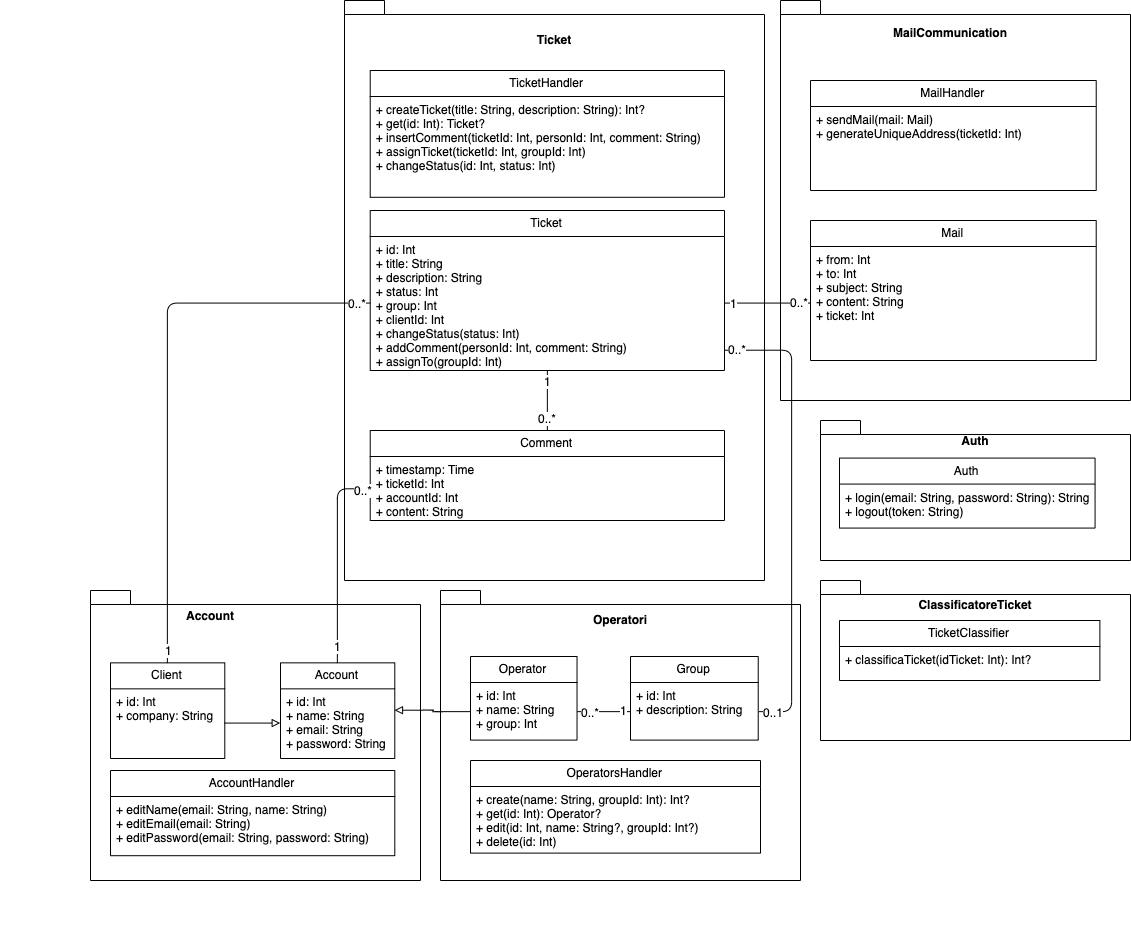

The diagram above was exported from draw.io. Its source (the exported page's mxGraphModel, read from the mxfile embedded in the PNG):
<mxGraphModel dx="1866" dy="1016" grid="1" gridSize="10" guides="1" tooltips="1" connect="1" arrows="1" fold="1" page="1" pageScale="1" pageWidth="1169" pageHeight="827" math="0" shadow="0">
  <root>
    <mxCell id="p1BfkPO3xPDHWOG651Hs-0" />
    <mxCell id="p1BfkPO3xPDHWOG651Hs-1" parent="p1BfkPO3xPDHWOG651Hs-0" />
    <mxCell id="NEdud7BMccYOrZ75gfb9-1" value="" style="group" parent="p1BfkPO3xPDHWOG651Hs-1" vertex="1" connectable="0">
      <mxGeometry x="850" y="600" width="310" height="160" as="geometry" />
    </mxCell>
    <mxCell id="Kh57eDgYQHNbHmrqsV2s-22" value="&lt;p style=&quot;line-height: 0%&quot;&gt;&lt;br&gt;&lt;/p&gt;" style="shape=folder;fontStyle=1;spacingTop=10;tabWidth=40;tabHeight=14;tabPosition=left;html=1;align=center;" parent="NEdud7BMccYOrZ75gfb9-1" vertex="1">
      <mxGeometry width="310" height="160" as="geometry" />
    </mxCell>
    <mxCell id="NEdud7BMccYOrZ75gfb9-0" value="ClassificatoreTicket" style="text;align=center;fontStyle=1;verticalAlign=middle;spacingLeft=3;spacingRight=3;strokeColor=none;rotatable=0;points=[[0,0.5],[1,0.5]];portConstraint=eastwest;" parent="NEdud7BMccYOrZ75gfb9-1" vertex="1">
      <mxGeometry y="20" width="310" height="10.399999999999999" as="geometry" />
    </mxCell>
    <mxCell id="UcNVSbir25LySujnwGXh-0" value="TicketClassifier" style="swimlane;fontStyle=0;childLayout=stackLayout;horizontal=1;startSize=26;fillColor=none;horizontalStack=0;resizeParent=1;resizeParentMax=0;resizeLast=0;collapsible=1;marginBottom=0;" parent="NEdud7BMccYOrZ75gfb9-1" vertex="1">
      <mxGeometry x="18.979591836734695" y="40" width="260.4" height="60" as="geometry" />
    </mxCell>
    <mxCell id="UcNVSbir25LySujnwGXh-1" value="+ classificaTicket(idTicket: Int): Int?" style="text;strokeColor=none;fillColor=none;align=left;verticalAlign=top;spacingLeft=4;spacingRight=4;overflow=hidden;rotatable=0;points=[[0,0.5],[1,0.5]];portConstraint=eastwest;" parent="UcNVSbir25LySujnwGXh-0" vertex="1">
      <mxGeometry y="26" width="260.4" height="34" as="geometry" />
    </mxCell>
    <mxCell id="UcNVSbir25LySujnwGXh-4" value="" style="group" parent="p1BfkPO3xPDHWOG651Hs-1" vertex="1" connectable="0">
      <mxGeometry x="374" y="20" width="420" height="580" as="geometry" />
    </mxCell>
    <mxCell id="UcNVSbir25LySujnwGXh-5" value="&lt;p style=&quot;line-height: 0%&quot;&gt;&lt;br&gt;&lt;/p&gt;" style="shape=folder;fontStyle=1;spacingTop=10;tabWidth=40;tabHeight=14;tabPosition=left;html=1;align=center;" parent="UcNVSbir25LySujnwGXh-4" vertex="1">
      <mxGeometry width="420" height="580" as="geometry" />
    </mxCell>
    <mxCell id="UcNVSbir25LySujnwGXh-6" value="Ticket" style="text;align=center;fontStyle=1;verticalAlign=middle;spacingLeft=3;spacingRight=3;strokeColor=none;rotatable=0;points=[[0,0.5],[1,0.5]];portConstraint=eastwest;" parent="UcNVSbir25LySujnwGXh-4" vertex="1">
      <mxGeometry y="24" width="420" height="31.2" as="geometry" />
    </mxCell>
    <mxCell id="UcNVSbir25LySujnwGXh-7" value="TicketHandler" style="swimlane;fontStyle=0;childLayout=stackLayout;horizontal=1;startSize=26;fillColor=none;horizontalStack=0;resizeParent=1;resizeParentMax=0;resizeLast=0;collapsible=1;marginBottom=0;" parent="UcNVSbir25LySujnwGXh-4" vertex="1">
      <mxGeometry x="25.71" y="70" width="354.29" height="126.8" as="geometry" />
    </mxCell>
    <mxCell id="UcNVSbir25LySujnwGXh-8" value="+ createTicket(title: String, description: String): Int?&#10;+ get(id: Int): Ticket?&#10;+ insertComment(ticketId: Int, personId: Int, comment: String)&#10;+ assignTicket(ticketId: Int, groupId: Int)&#10;+ changeStatus(id: Int, status: Int)" style="text;strokeColor=none;fillColor=none;align=left;verticalAlign=top;spacingLeft=4;spacingRight=4;overflow=hidden;rotatable=0;points=[[0,0.5],[1,0.5]];portConstraint=eastwest;" parent="UcNVSbir25LySujnwGXh-7" vertex="1">
      <mxGeometry y="26" width="354.29" height="100.8" as="geometry" />
    </mxCell>
    <mxCell id="sd9EWq93u0XQ-cRy0Bql-14" style="edgeStyle=orthogonalEdgeStyle;rounded=1;orthogonalLoop=1;jettySize=auto;html=1;exitX=0.5;exitY=1;exitDx=0;exitDy=0;entryX=0.5;entryY=0;entryDx=0;entryDy=0;endArrow=none;endFill=0;exitPerimeter=0;" edge="1" parent="UcNVSbir25LySujnwGXh-4" source="jBNCn0HQrnMXPvC6SCyb-1" target="sd9EWq93u0XQ-cRy0Bql-10">
      <mxGeometry relative="1" as="geometry" />
    </mxCell>
    <mxCell id="sd9EWq93u0XQ-cRy0Bql-15" value="1" style="text;html=1;align=center;verticalAlign=middle;resizable=0;points=[];;labelBackgroundColor=#ffffff;" vertex="1" connectable="0" parent="sd9EWq93u0XQ-cRy0Bql-14">
      <mxGeometry x="-0.7667" y="1" relative="1" as="geometry">
        <mxPoint x="-1" y="3" as="offset" />
      </mxGeometry>
    </mxCell>
    <mxCell id="sd9EWq93u0XQ-cRy0Bql-16" value="0..*" style="text;html=1;align=center;verticalAlign=middle;resizable=0;points=[];;labelBackgroundColor=#ffffff;" vertex="1" connectable="0" parent="sd9EWq93u0XQ-cRy0Bql-14">
      <mxGeometry x="0.8317" y="-1" relative="1" as="geometry">
        <mxPoint y="-7" as="offset" />
      </mxGeometry>
    </mxCell>
    <mxCell id="jBNCn0HQrnMXPvC6SCyb-0" value="Ticket" style="swimlane;fontStyle=0;childLayout=stackLayout;horizontal=1;startSize=26;fillColor=none;horizontalStack=0;resizeParent=1;resizeParentMax=0;resizeLast=0;collapsible=1;marginBottom=0;" parent="UcNVSbir25LySujnwGXh-4" vertex="1">
      <mxGeometry x="25.71" y="210" width="354.29" height="160" as="geometry" />
    </mxCell>
    <mxCell id="jBNCn0HQrnMXPvC6SCyb-1" value="+ id: Int&#10;+ title: String&#10;+ description: String&#10;+ status: Int&#10;+ group: Int&#10;+ clientId: Int&#10;+ changeStatus(status: Int)&#10;+ addComment(personId: Int, comment: String)&#10;+ assignTo(groupId: Int)" style="text;strokeColor=none;fillColor=none;align=left;verticalAlign=top;spacingLeft=4;spacingRight=4;overflow=hidden;rotatable=0;points=[[0,0.5],[1,0.5]];portConstraint=eastwest;" parent="jBNCn0HQrnMXPvC6SCyb-0" vertex="1">
      <mxGeometry y="26" width="354.29" height="134" as="geometry" />
    </mxCell>
    <mxCell id="sd9EWq93u0XQ-cRy0Bql-10" value="Comment" style="swimlane;fontStyle=0;childLayout=stackLayout;horizontal=1;startSize=26;fillColor=none;horizontalStack=0;resizeParent=1;resizeParentMax=0;resizeLast=0;collapsible=1;marginBottom=0;" vertex="1" parent="UcNVSbir25LySujnwGXh-4">
      <mxGeometry x="25.71" y="430" width="354.29" height="90" as="geometry" />
    </mxCell>
    <mxCell id="sd9EWq93u0XQ-cRy0Bql-11" value="+ timestamp: Time&#10;+ ticketId: Int&#10;+ accountId: Int&#10;+ content: String" style="text;strokeColor=none;fillColor=none;align=left;verticalAlign=top;spacingLeft=4;spacingRight=4;overflow=hidden;rotatable=0;points=[[0,0.5],[1,0.5]];portConstraint=eastwest;" vertex="1" parent="sd9EWq93u0XQ-cRy0Bql-10">
      <mxGeometry y="26" width="354.29" height="64" as="geometry" />
    </mxCell>
    <mxCell id="iYvVN_LunLZFVYhNbnSZ-0" value="" style="group" parent="p1BfkPO3xPDHWOG651Hs-1" vertex="1" connectable="0">
      <mxGeometry x="850" y="440" width="310" height="140" as="geometry" />
    </mxCell>
    <mxCell id="iYvVN_LunLZFVYhNbnSZ-1" value="&lt;p style=&quot;line-height: 0%&quot;&gt;&lt;br&gt;&lt;/p&gt;" style="shape=folder;fontStyle=1;spacingTop=10;tabWidth=40;tabHeight=14;tabPosition=left;html=1;align=center;" parent="iYvVN_LunLZFVYhNbnSZ-0" vertex="1">
      <mxGeometry width="310.00000000000006" height="140" as="geometry" />
    </mxCell>
    <mxCell id="iYvVN_LunLZFVYhNbnSZ-2" value="Auth" style="text;align=center;fontStyle=1;verticalAlign=middle;spacingLeft=3;spacingRight=3;strokeColor=none;rotatable=0;points=[[0,0.5],[1,0.5]];portConstraint=eastwest;" parent="iYvVN_LunLZFVYhNbnSZ-0" vertex="1">
      <mxGeometry y="16.57894736842105" width="310.00000000000006" height="9.1" as="geometry" />
    </mxCell>
    <mxCell id="iYvVN_LunLZFVYhNbnSZ-3" value="Auth" style="swimlane;fontStyle=0;childLayout=stackLayout;horizontal=1;startSize=26;fillColor=none;horizontalStack=0;resizeParent=1;resizeParentMax=0;resizeLast=0;collapsible=1;marginBottom=0;" parent="iYvVN_LunLZFVYhNbnSZ-0" vertex="1">
      <mxGeometry x="18.980857142857143" y="37.57894736842105" width="255.59057142857145" height="70" as="geometry" />
    </mxCell>
    <mxCell id="iYvVN_LunLZFVYhNbnSZ-4" value="+ login(email: String, password: String): String&#10;+ logout(token: String)" style="text;strokeColor=none;fillColor=none;align=left;verticalAlign=top;spacingLeft=4;spacingRight=4;overflow=hidden;rotatable=0;points=[[0,0.5],[1,0.5]];portConstraint=eastwest;" parent="iYvVN_LunLZFVYhNbnSZ-3" vertex="1">
      <mxGeometry y="26" width="255.59057142857145" height="44" as="geometry" />
    </mxCell>
    <mxCell id="qtFM7yDNZlE4Yh0vxDHK-0" value="" style="group" parent="p1BfkPO3xPDHWOG651Hs-1" vertex="1" connectable="0">
      <mxGeometry x="800" y="20" width="360" height="400" as="geometry" />
    </mxCell>
    <mxCell id="qtFM7yDNZlE4Yh0vxDHK-1" value="&lt;p style=&quot;line-height: 0%&quot;&gt;&lt;br&gt;&lt;/p&gt;" style="shape=folder;fontStyle=1;spacingTop=10;tabWidth=40;tabHeight=14;tabPosition=left;html=1;align=center;" parent="qtFM7yDNZlE4Yh0vxDHK-0" vertex="1">
      <mxGeometry x="10" width="350" height="400" as="geometry" />
    </mxCell>
    <mxCell id="qtFM7yDNZlE4Yh0vxDHK-2" value="MailCommunication" style="text;align=center;fontStyle=1;verticalAlign=middle;spacingLeft=3;spacingRight=3;strokeColor=none;rotatable=0;points=[[0,0.5],[1,0.5]];portConstraint=eastwest;" parent="qtFM7yDNZlE4Yh0vxDHK-0" vertex="1">
      <mxGeometry y="20" width="359.99999999999994" height="26" as="geometry" />
    </mxCell>
    <mxCell id="qtFM7yDNZlE4Yh0vxDHK-3" value="MailHandler" style="swimlane;fontStyle=0;childLayout=stackLayout;horizontal=1;startSize=26;fillColor=none;horizontalStack=0;resizeParent=1;resizeParentMax=0;resizeLast=0;collapsible=1;marginBottom=0;" parent="qtFM7yDNZlE4Yh0vxDHK-0" vertex="1">
      <mxGeometry x="40" y="80" width="285.72" height="110" as="geometry" />
    </mxCell>
    <mxCell id="qtFM7yDNZlE4Yh0vxDHK-4" value="+ sendMail(mail: Mail)&#10;+ generateUniqueAddress(ticketId: Int)" style="text;strokeColor=none;fillColor=none;align=left;verticalAlign=top;spacingLeft=4;spacingRight=4;overflow=hidden;rotatable=0;points=[[0,0.5],[1,0.5]];portConstraint=eastwest;" parent="qtFM7yDNZlE4Yh0vxDHK-3" vertex="1">
      <mxGeometry y="26" width="285.72" height="84" as="geometry" />
    </mxCell>
    <mxCell id="qtFM7yDNZlE4Yh0vxDHK-5" value="Mail" style="swimlane;fontStyle=0;childLayout=stackLayout;horizontal=1;startSize=26;fillColor=none;horizontalStack=0;resizeParent=1;resizeParentMax=0;resizeLast=0;collapsible=1;marginBottom=0;" parent="qtFM7yDNZlE4Yh0vxDHK-0" vertex="1">
      <mxGeometry x="40" y="220" width="285.71" height="140" as="geometry" />
    </mxCell>
    <mxCell id="qtFM7yDNZlE4Yh0vxDHK-6" value="+ from: Int&#10;+ to: Int&#10;+ subject: String&#10;+ content: String&#10;+ ticket: Int" style="text;strokeColor=none;fillColor=none;align=left;verticalAlign=top;spacingLeft=4;spacingRight=4;overflow=hidden;rotatable=0;points=[[0,0.5],[1,0.5]];portConstraint=eastwest;" parent="qtFM7yDNZlE4Yh0vxDHK-5" vertex="1">
      <mxGeometry y="26" width="285.71" height="114" as="geometry" />
    </mxCell>
    <mxCell id="jBNCn0HQrnMXPvC6SCyb-5" value="" style="group" parent="p1BfkPO3xPDHWOG651Hs-1" vertex="1" connectable="0">
      <mxGeometry x="470" y="610" width="360" height="360" as="geometry" />
    </mxCell>
    <mxCell id="jBNCn0HQrnMXPvC6SCyb-6" value="&lt;p style=&quot;line-height: 0%&quot;&gt;&lt;br&gt;&lt;/p&gt;" style="shape=folder;fontStyle=1;spacingTop=10;tabWidth=40;tabHeight=14;tabPosition=left;html=1;align=center;" parent="jBNCn0HQrnMXPvC6SCyb-5" vertex="1">
      <mxGeometry width="360" height="290" as="geometry" />
    </mxCell>
    <mxCell id="jBNCn0HQrnMXPvC6SCyb-7" value="Operatori" style="text;align=center;fontStyle=1;verticalAlign=middle;spacingLeft=3;spacingRight=3;strokeColor=none;rotatable=0;points=[[0,0.5],[1,0.5]];portConstraint=eastwest;" parent="jBNCn0HQrnMXPvC6SCyb-5" vertex="1">
      <mxGeometry y="18" width="360" height="23.4" as="geometry" />
    </mxCell>
    <mxCell id="jBNCn0HQrnMXPvC6SCyb-10" value="Group" style="swimlane;fontStyle=0;childLayout=stackLayout;horizontal=1;startSize=26;fillColor=none;horizontalStack=0;resizeParent=1;resizeParentMax=0;resizeLast=0;collapsible=1;marginBottom=0;" parent="jBNCn0HQrnMXPvC6SCyb-5" vertex="1">
      <mxGeometry x="190" y="66" width="127.72" height="83.6" as="geometry" />
    </mxCell>
    <mxCell id="jBNCn0HQrnMXPvC6SCyb-11" value="+ id: Int&#10;+ description: String" style="text;strokeColor=none;fillColor=none;align=left;verticalAlign=top;spacingLeft=4;spacingRight=4;overflow=hidden;rotatable=0;points=[[0,0.5],[1,0.5]];portConstraint=eastwest;" parent="jBNCn0HQrnMXPvC6SCyb-10" vertex="1">
      <mxGeometry y="26" width="127.72" height="57.6" as="geometry" />
    </mxCell>
    <mxCell id="CtSeuKKR2Hz6GwPMdtB8-0" value="Operator" style="swimlane;fontStyle=0;childLayout=stackLayout;horizontal=1;startSize=26;fillColor=none;horizontalStack=0;resizeParent=1;resizeParentMax=0;resizeLast=0;collapsible=1;marginBottom=0;" parent="jBNCn0HQrnMXPvC6SCyb-5" vertex="1">
      <mxGeometry x="29.997142857142858" y="66" width="106.53428571428572" height="83.6" as="geometry" />
    </mxCell>
    <mxCell id="CtSeuKKR2Hz6GwPMdtB8-1" value="+ id: Int&#10;+ name: String&#10;+ group: Int" style="text;strokeColor=none;fillColor=none;align=left;verticalAlign=top;spacingLeft=4;spacingRight=4;overflow=hidden;rotatable=0;points=[[0,0.5],[1,0.5]];portConstraint=eastwest;" parent="CtSeuKKR2Hz6GwPMdtB8-0" vertex="1">
      <mxGeometry y="26" width="106.53428571428572" height="57.599999999999994" as="geometry" />
    </mxCell>
    <mxCell id="sd9EWq93u0XQ-cRy0Bql-4" style="edgeStyle=orthogonalEdgeStyle;rounded=1;orthogonalLoop=1;jettySize=auto;html=1;exitX=1;exitY=0.5;exitDx=0;exitDy=0;entryX=0;entryY=0.5;entryDx=0;entryDy=0;endArrow=none;endFill=0;" edge="1" parent="jBNCn0HQrnMXPvC6SCyb-5" source="CtSeuKKR2Hz6GwPMdtB8-1" target="jBNCn0HQrnMXPvC6SCyb-11">
      <mxGeometry relative="1" as="geometry" />
    </mxCell>
    <mxCell id="sd9EWq93u0XQ-cRy0Bql-5" value="0..*" style="text;html=1;align=center;verticalAlign=middle;resizable=0;points=[];;labelBackgroundColor=#ffffff;" vertex="1" connectable="0" parent="sd9EWq93u0XQ-cRy0Bql-4">
      <mxGeometry x="-0.8182" relative="1" as="geometry">
        <mxPoint x="8" as="offset" />
      </mxGeometry>
    </mxCell>
    <mxCell id="sd9EWq93u0XQ-cRy0Bql-6" value="1" style="text;html=1;align=center;verticalAlign=middle;resizable=0;points=[];;labelBackgroundColor=#ffffff;" vertex="1" connectable="0" parent="sd9EWq93u0XQ-cRy0Bql-4">
      <mxGeometry x="0.7455" y="-2" relative="1" as="geometry">
        <mxPoint y="-4" as="offset" />
      </mxGeometry>
    </mxCell>
    <mxCell id="jBNCn0HQrnMXPvC6SCyb-8" value="OperatorsHandler" style="swimlane;fontStyle=0;childLayout=stackLayout;horizontal=1;startSize=26;fillColor=none;horizontalStack=0;resizeParent=1;resizeParentMax=0;resizeLast=0;collapsible=1;marginBottom=0;" parent="jBNCn0HQrnMXPvC6SCyb-5" vertex="1">
      <mxGeometry x="30" y="170" width="290" height="92.6" as="geometry" />
    </mxCell>
    <mxCell id="jBNCn0HQrnMXPvC6SCyb-9" value="+ create(name: String, groupId: Int): Int?&#10;+ get(id: Int): Operator?&#10;+ edit(id: Int, name: String?, groupId: Int?)&#10;+ delete(id: Int)" style="text;strokeColor=none;fillColor=none;align=left;verticalAlign=top;spacingLeft=4;spacingRight=4;overflow=hidden;rotatable=0;points=[[0,0.5],[1,0.5]];portConstraint=eastwest;" parent="jBNCn0HQrnMXPvC6SCyb-8" vertex="1">
      <mxGeometry y="26" width="290" height="66.6" as="geometry" />
    </mxCell>
    <mxCell id="sd9EWq93u0XQ-cRy0Bql-13" value="" style="group" vertex="1" connectable="0" parent="p1BfkPO3xPDHWOG651Hs-1">
      <mxGeometry x="30" y="610" width="420" height="290" as="geometry" />
    </mxCell>
    <mxCell id="9tTdakKIeVbaYXX7HsrL-1" value="&lt;p style=&quot;line-height: 0%&quot;&gt;&lt;br&gt;&lt;/p&gt;" style="shape=folder;fontStyle=1;spacingTop=10;tabWidth=40;tabHeight=14;tabPosition=left;html=1;align=center;" parent="sd9EWq93u0XQ-cRy0Bql-13" vertex="1">
      <mxGeometry x="90" width="330" height="290" as="geometry" />
    </mxCell>
    <mxCell id="9tTdakKIeVbaYXX7HsrL-2" value="Account" style="text;align=center;fontStyle=1;verticalAlign=middle;spacingLeft=3;spacingRight=3;strokeColor=none;rotatable=0;points=[[0,0.5],[1,0.5]];portConstraint=eastwest;" parent="sd9EWq93u0XQ-cRy0Bql-13" vertex="1">
      <mxGeometry y="16" width="420" height="20.8" as="geometry" />
    </mxCell>
    <mxCell id="9tTdakKIeVbaYXX7HsrL-5" value="Account" style="swimlane;fontStyle=0;childLayout=stackLayout;horizontal=1;startSize=26;fillColor=none;horizontalStack=0;resizeParent=1;resizeParentMax=0;resizeLast=0;collapsible=1;marginBottom=0;" parent="sd9EWq93u0XQ-cRy0Bql-13" vertex="1">
      <mxGeometry x="280.005" y="72.35" width="114.28333333333333" height="95.6470588235294" as="geometry" />
    </mxCell>
    <mxCell id="9tTdakKIeVbaYXX7HsrL-6" value="+ id: Int&#10;+ name: String&#10;+ email: String&#10;+ password: String" style="text;strokeColor=none;fillColor=none;align=left;verticalAlign=top;spacingLeft=4;spacingRight=4;overflow=hidden;rotatable=0;points=[[0,0.5],[1,0.5]];portConstraint=eastwest;" parent="9tTdakKIeVbaYXX7HsrL-5" vertex="1">
      <mxGeometry y="26" width="114.28333333333333" height="69.6470588235294" as="geometry" />
    </mxCell>
    <mxCell id="sd9EWq93u0XQ-cRy0Bql-0" value="Client" style="swimlane;fontStyle=0;childLayout=stackLayout;horizontal=1;startSize=26;fillColor=none;horizontalStack=0;resizeParent=1;resizeParentMax=0;resizeLast=0;collapsible=1;marginBottom=0;" vertex="1" parent="sd9EWq93u0XQ-cRy0Bql-13">
      <mxGeometry x="110.00499999999997" y="72.35" width="114.28333333333333" height="95.6470588235294" as="geometry" />
    </mxCell>
    <mxCell id="sd9EWq93u0XQ-cRy0Bql-1" value="+ id: Int&#10;+ company: String" style="text;strokeColor=none;fillColor=none;align=left;verticalAlign=top;spacingLeft=4;spacingRight=4;overflow=hidden;rotatable=0;points=[[0,0.5],[1,0.5]];portConstraint=eastwest;" vertex="1" parent="sd9EWq93u0XQ-cRy0Bql-0">
      <mxGeometry y="26" width="114.28333333333333" height="69.6470588235294" as="geometry" />
    </mxCell>
    <mxCell id="9tTdakKIeVbaYXX7HsrL-3" value="AccountHandler" style="swimlane;fontStyle=0;childLayout=stackLayout;horizontal=1;startSize=26;fillColor=none;horizontalStack=0;resizeParent=1;resizeParentMax=0;resizeLast=0;collapsible=1;marginBottom=0;" parent="sd9EWq93u0XQ-cRy0Bql-13" vertex="1">
      <mxGeometry x="110" y="180" width="284.29" height="85.19999999999999" as="geometry" />
    </mxCell>
    <mxCell id="9tTdakKIeVbaYXX7HsrL-4" value="+ editName(email: String, name: String)&#10;+ editEmail(email: String)&#10;+ editPassword(email: String, password: String)" style="text;strokeColor=none;fillColor=none;align=left;verticalAlign=top;spacingLeft=4;spacingRight=4;overflow=hidden;rotatable=0;points=[[0,0.5],[1,0.5]];portConstraint=eastwest;" parent="9tTdakKIeVbaYXX7HsrL-3" vertex="1">
      <mxGeometry y="26" width="284.29" height="59.19999999999999" as="geometry" />
    </mxCell>
    <mxCell id="sd9EWq93u0XQ-cRy0Bql-31" style="edgeStyle=orthogonalEdgeStyle;rounded=1;orthogonalLoop=1;jettySize=auto;html=1;exitX=1;exitY=0.5;exitDx=0;exitDy=0;entryX=0;entryY=0.5;entryDx=0;entryDy=0;endArrow=block;endFill=0;" edge="1" parent="sd9EWq93u0XQ-cRy0Bql-13" source="sd9EWq93u0XQ-cRy0Bql-1" target="9tTdakKIeVbaYXX7HsrL-6">
      <mxGeometry relative="1" as="geometry" />
    </mxCell>
    <mxCell id="sd9EWq93u0XQ-cRy0Bql-17" style="edgeStyle=orthogonalEdgeStyle;rounded=1;orthogonalLoop=1;jettySize=auto;html=1;exitX=1;exitY=0.5;exitDx=0;exitDy=0;entryX=0;entryY=0.5;entryDx=0;entryDy=0;endArrow=none;endFill=0;" edge="1" parent="p1BfkPO3xPDHWOG651Hs-1" source="jBNCn0HQrnMXPvC6SCyb-1" target="qtFM7yDNZlE4Yh0vxDHK-6">
      <mxGeometry relative="1" as="geometry" />
    </mxCell>
    <mxCell id="sd9EWq93u0XQ-cRy0Bql-18" value="1" style="text;html=1;align=center;verticalAlign=middle;resizable=0;points=[];;labelBackgroundColor=#ffffff;" vertex="1" connectable="0" parent="sd9EWq93u0XQ-cRy0Bql-17">
      <mxGeometry x="-0.8042" relative="1" as="geometry">
        <mxPoint as="offset" />
      </mxGeometry>
    </mxCell>
    <mxCell id="sd9EWq93u0XQ-cRy0Bql-19" value="0..*" style="text;html=1;align=center;verticalAlign=middle;resizable=0;points=[];;labelBackgroundColor=#ffffff;" vertex="1" connectable="0" parent="sd9EWq93u0XQ-cRy0Bql-17">
      <mxGeometry x="0.7167" relative="1" as="geometry">
        <mxPoint y="-1" as="offset" />
      </mxGeometry>
    </mxCell>
    <mxCell id="sd9EWq93u0XQ-cRy0Bql-21" style="edgeStyle=orthogonalEdgeStyle;rounded=1;orthogonalLoop=1;jettySize=auto;html=1;exitX=0.5;exitY=0;exitDx=0;exitDy=0;entryX=0;entryY=0.5;entryDx=0;entryDy=0;endArrow=none;endFill=0;" edge="1" parent="p1BfkPO3xPDHWOG651Hs-1" source="sd9EWq93u0XQ-cRy0Bql-0" target="jBNCn0HQrnMXPvC6SCyb-1">
      <mxGeometry relative="1" as="geometry" />
    </mxCell>
    <mxCell id="sd9EWq93u0XQ-cRy0Bql-22" value="1" style="text;html=1;align=center;verticalAlign=middle;resizable=0;points=[];;labelBackgroundColor=#ffffff;" vertex="1" connectable="0" parent="sd9EWq93u0XQ-cRy0Bql-21">
      <mxGeometry x="-0.9562" y="-1" relative="1" as="geometry">
        <mxPoint as="offset" />
      </mxGeometry>
    </mxCell>
    <mxCell id="sd9EWq93u0XQ-cRy0Bql-23" value="0..*" style="text;html=1;align=center;verticalAlign=middle;resizable=0;points=[];;labelBackgroundColor=#ffffff;" vertex="1" connectable="0" parent="sd9EWq93u0XQ-cRy0Bql-21">
      <mxGeometry x="0.9584" relative="1" as="geometry">
        <mxPoint x="-2" as="offset" />
      </mxGeometry>
    </mxCell>
    <mxCell id="sd9EWq93u0XQ-cRy0Bql-24" style="edgeStyle=orthogonalEdgeStyle;rounded=1;orthogonalLoop=1;jettySize=auto;html=1;exitX=0.5;exitY=0;exitDx=0;exitDy=0;entryX=0;entryY=0.5;entryDx=0;entryDy=0;endArrow=none;endFill=0;" edge="1" parent="p1BfkPO3xPDHWOG651Hs-1" source="9tTdakKIeVbaYXX7HsrL-5" target="sd9EWq93u0XQ-cRy0Bql-11">
      <mxGeometry relative="1" as="geometry" />
    </mxCell>
    <mxCell id="sd9EWq93u0XQ-cRy0Bql-26" value="0..*" style="text;html=1;align=center;verticalAlign=middle;resizable=0;points=[];;labelBackgroundColor=#ffffff;" vertex="1" connectable="0" parent="sd9EWq93u0XQ-cRy0Bql-24">
      <mxGeometry x="0.9337" y="-1" relative="1" as="geometry">
        <mxPoint as="offset" />
      </mxGeometry>
    </mxCell>
    <mxCell id="sd9EWq93u0XQ-cRy0Bql-30" value="1" style="text;html=1;align=center;verticalAlign=middle;resizable=0;points=[];;labelBackgroundColor=#ffffff;" vertex="1" connectable="0" parent="sd9EWq93u0XQ-cRy0Bql-24">
      <mxGeometry x="-0.8382" relative="1" as="geometry">
        <mxPoint as="offset" />
      </mxGeometry>
    </mxCell>
    <mxCell id="sd9EWq93u0XQ-cRy0Bql-27" style="edgeStyle=orthogonalEdgeStyle;rounded=1;orthogonalLoop=1;jettySize=auto;html=1;exitX=1;exitY=0.5;exitDx=0;exitDy=0;endArrow=none;endFill=0;" edge="1" parent="p1BfkPO3xPDHWOG651Hs-1" source="jBNCn0HQrnMXPvC6SCyb-11" target="jBNCn0HQrnMXPvC6SCyb-1">
      <mxGeometry relative="1" as="geometry">
        <Array as="points">
          <mxPoint x="821" y="731" />
          <mxPoint x="821" y="370" />
        </Array>
      </mxGeometry>
    </mxCell>
    <mxCell id="sd9EWq93u0XQ-cRy0Bql-28" value="0..*" style="text;html=1;align=center;verticalAlign=middle;resizable=0;points=[];;labelBackgroundColor=#ffffff;" vertex="1" connectable="0" parent="sd9EWq93u0XQ-cRy0Bql-27">
      <mxGeometry x="0.9674" y="-1" relative="1" as="geometry">
        <mxPoint x="5" as="offset" />
      </mxGeometry>
    </mxCell>
    <mxCell id="sd9EWq93u0XQ-cRy0Bql-29" value="0..1" style="text;html=1;align=center;verticalAlign=middle;resizable=0;points=[];;labelBackgroundColor=#ffffff;" vertex="1" connectable="0" parent="sd9EWq93u0XQ-cRy0Bql-27">
      <mxGeometry x="-0.9674" relative="1" as="geometry">
        <mxPoint x="7" as="offset" />
      </mxGeometry>
    </mxCell>
    <mxCell id="sd9EWq93u0XQ-cRy0Bql-32" style="edgeStyle=orthogonalEdgeStyle;rounded=1;orthogonalLoop=1;jettySize=auto;html=1;exitX=0;exitY=0.5;exitDx=0;exitDy=0;entryX=1;entryY=0.5;entryDx=0;entryDy=0;endArrow=block;endFill=0;" edge="1" parent="p1BfkPO3xPDHWOG651Hs-1" source="CtSeuKKR2Hz6GwPMdtB8-1" target="9tTdakKIeVbaYXX7HsrL-5">
      <mxGeometry relative="1" as="geometry" />
    </mxCell>
  </root>
</mxGraphModel>